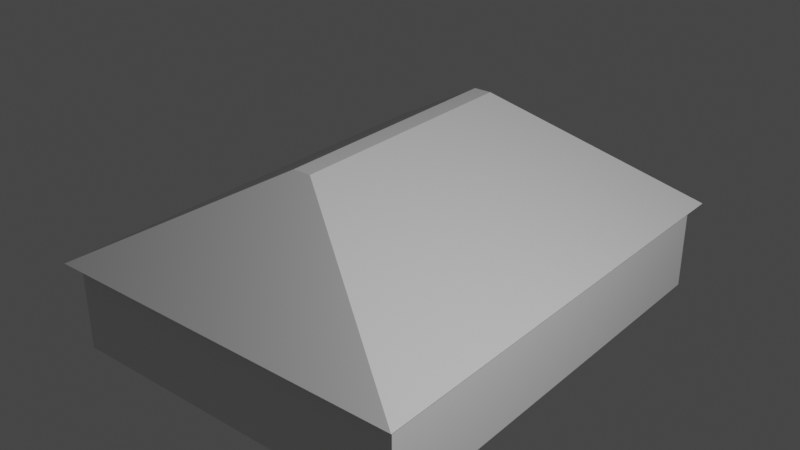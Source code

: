 # Source: Barak.blend  (saved by Blender 4.2.66; exported with 4.5.12 LTS)
import bpy
from mathutils import Matrix  # noqa: F401  (used for matrix-valued properties, if any)

bpy.ops.wm.read_factory_settings(use_empty=True)
scene = bpy.context.scene
scene.name = 'Scene'

# ---- collections
col_collection = bpy.data.collections.new('Collection'); scene.collection.children.link(col_collection)
col_collection_2 = bpy.data.collections.new('Collection 2'); scene.collection.children.link(col_collection_2)

# ---- materials (node trees are filled in below, after node groups)
mat_material = bpy.data.materials.new('Material')
mat_material.alpha_threshold = 0.0
mat_material.use_backface_culling = True
mat_material.use_transparent_shadow = False
mat_material.roughness = 0.5
mat_material.line_color = (0.0, 0.0, 0.0, 1.0)
mat_material_013 = bpy.data.materials.new('Material.013')
mat_material_013.alpha_threshold = 0.0
mat_material_013.use_backface_culling = True
mat_material_013.use_transparent_shadow = False
mat_material_013.roughness = 0.5
mat_material_013.line_color = (0.0, 0.0, 0.0, 1.0)
mat_material_001 = bpy.data.materials.new('Material.001')
mat_material_001.alpha_threshold = 0.0
mat_material_001.use_backface_culling = True
mat_material_001.use_transparent_shadow = False
mat_material_001.roughness = 0.5
mat_material_001.line_color = (0.0, 0.0, 0.0, 1.0)
mat_material_002 = bpy.data.materials.new('Material.002')
mat_material_002.alpha_threshold = 0.0
mat_material_002.use_backface_culling = True
mat_material_002.use_transparent_shadow = False
mat_material_002.roughness = 0.5
mat_material_002.line_color = (0.0, 0.0, 0.0, 1.0)
mat_material_003 = bpy.data.materials.new('Material.003')
mat_material_003.alpha_threshold = 0.0
mat_material_003.use_backface_culling = True
mat_material_003.use_transparent_shadow = False
mat_material_003.roughness = 0.5
mat_material_003.line_color = (0.0, 0.0, 0.0, 1.0)
mat_material_004 = bpy.data.materials.new('Material.004')
mat_material_004.alpha_threshold = 0.0
mat_material_004.use_backface_culling = True
mat_material_004.use_transparent_shadow = False
mat_material_004.roughness = 0.5
mat_material_004.line_color = (0.0, 0.0, 0.0, 1.0)
mat_material_010 = bpy.data.materials.new('Material.010')
mat_material_010.alpha_threshold = 0.0
mat_material_010.use_backface_culling = True
mat_material_010.use_transparent_shadow = False
mat_material_010.roughness = 0.5
mat_material_010.line_color = (0.0, 0.0, 0.0, 1.0)
mat_material_007 = bpy.data.materials.new('Material.007')
mat_material_007.alpha_threshold = 0.0
mat_material_007.use_backface_culling = True
mat_material_007.use_transparent_shadow = False
mat_material_007.roughness = 0.5
mat_material_007.line_color = (0.0, 0.0, 0.0, 1.0)
mat_material_008 = bpy.data.materials.new('Material.008')
mat_material_008.alpha_threshold = 0.0
mat_material_008.use_backface_culling = True
mat_material_008.use_transparent_shadow = False
mat_material_008.roughness = 0.5
mat_material_008.line_color = (0.0, 0.0, 0.0, 1.0)
mat_material_009 = bpy.data.materials.new('Material.009')
mat_material_009.alpha_threshold = 0.0
mat_material_009.use_backface_culling = True
mat_material_009.use_transparent_shadow = False
mat_material_009.roughness = 0.5
mat_material_009.line_color = (0.0, 0.0, 0.0, 1.0)
mat_material_011 = bpy.data.materials.new('Material.011')
mat_material_011.alpha_threshold = 0.0
mat_material_011.use_backface_culling = True
mat_material_011.use_transparent_shadow = False
mat_material_011.roughness = 0.5
mat_material_011.line_color = (0.0, 0.0, 0.0, 1.0)

# ---- material node trees
mat_material.use_nodes = True; mat_material.node_tree.nodes.clear()
_N = mat_material.node_tree.nodes; _L = mat_material.node_tree.links
n0 = _N.new('ShaderNodeOutputMaterial'); n0.name = 'Material Output'; n0.location = (300, 300)
n1 = _N.new('ShaderNodeBsdfPrincipled'); n1.name = 'Principled BSDF'; n1.location = (10, 300)
n1.distribution = 'GGX'
n1.subsurface_method = 'RANDOM_WALK_SKIN'
n1.inputs[3].default_value = 1.45
n1.inputs[27].default_value = (0.0, 0.0, 0.0, 1.0)
n1.inputs[28].default_value = 1.0
_L.new(n1.outputs[0], n0.inputs[0])
n0.is_active_output = True
mat_material_013.use_nodes = True; mat_material_013.node_tree.nodes.clear()
_N = mat_material_013.node_tree.nodes; _L = mat_material_013.node_tree.links
n0 = _N.new('ShaderNodeOutputMaterial'); n0.name = 'Material Output'; n0.location = (300, 300)
n1 = _N.new('ShaderNodeBsdfPrincipled'); n1.name = 'Principled BSDF'; n1.location = (10, 300)
n1.distribution = 'GGX'
n1.subsurface_method = 'RANDOM_WALK_SKIN'
n1.inputs[3].default_value = 1.45
n1.inputs[27].default_value = (0.0, 0.0, 0.0, 1.0)
n1.inputs[28].default_value = 1.0
_L.new(n1.outputs[0], n0.inputs[0])
n0.is_active_output = True
mat_material_001.use_nodes = True; mat_material_001.node_tree.nodes.clear()
_N = mat_material_001.node_tree.nodes; _L = mat_material_001.node_tree.links
n0 = _N.new('ShaderNodeOutputMaterial'); n0.name = 'Material Output'; n0.location = (300, 300)
n1 = _N.new('ShaderNodeBsdfPrincipled'); n1.name = 'Principled BSDF'; n1.location = (10, 300)
n1.distribution = 'GGX'
n1.subsurface_method = 'RANDOM_WALK_SKIN'
n1.inputs[3].default_value = 1.45
n1.inputs[27].default_value = (0.0, 0.0, 0.0, 1.0)
n1.inputs[28].default_value = 1.0
_L.new(n1.outputs[0], n0.inputs[0])
n0.is_active_output = True
mat_material_002.use_nodes = True; mat_material_002.node_tree.nodes.clear()
_N = mat_material_002.node_tree.nodes; _L = mat_material_002.node_tree.links
n0 = _N.new('ShaderNodeOutputMaterial'); n0.name = 'Material Output'; n0.location = (300, 300)
n1 = _N.new('ShaderNodeBsdfPrincipled'); n1.name = 'Principled BSDF'; n1.location = (10, 300)
n1.distribution = 'GGX'
n1.subsurface_method = 'RANDOM_WALK_SKIN'
n1.inputs[3].default_value = 1.45
n1.inputs[27].default_value = (0.0, 0.0, 0.0, 1.0)
n1.inputs[28].default_value = 1.0
_L.new(n1.outputs[0], n0.inputs[0])
n0.is_active_output = True
mat_material_003.use_nodes = True; mat_material_003.node_tree.nodes.clear()
_N = mat_material_003.node_tree.nodes; _L = mat_material_003.node_tree.links
n0 = _N.new('ShaderNodeOutputMaterial'); n0.name = 'Material Output'; n0.location = (300, 300)
n1 = _N.new('ShaderNodeBsdfPrincipled'); n1.name = 'Principled BSDF'; n1.location = (10, 300)
n1.distribution = 'GGX'
n1.subsurface_method = 'RANDOM_WALK_SKIN'
n1.inputs[3].default_value = 1.45
n1.inputs[27].default_value = (0.0, 0.0, 0.0, 1.0)
n1.inputs[28].default_value = 1.0
_L.new(n1.outputs[0], n0.inputs[0])
n0.is_active_output = True
mat_material_004.use_nodes = True; mat_material_004.node_tree.nodes.clear()
_N = mat_material_004.node_tree.nodes; _L = mat_material_004.node_tree.links
n0 = _N.new('ShaderNodeOutputMaterial'); n0.name = 'Material Output'; n0.location = (300, 300)
n1 = _N.new('ShaderNodeBsdfPrincipled'); n1.name = 'Principled BSDF'; n1.location = (10, 300)
n1.distribution = 'GGX'
n1.subsurface_method = 'RANDOM_WALK_SKIN'
n1.inputs[3].default_value = 1.45
n1.inputs[27].default_value = (0.0, 0.0, 0.0, 1.0)
n1.inputs[28].default_value = 1.0
_L.new(n1.outputs[0], n0.inputs[0])
n0.is_active_output = True
mat_material_010.use_nodes = True; mat_material_010.node_tree.nodes.clear()
_N = mat_material_010.node_tree.nodes; _L = mat_material_010.node_tree.links
n0 = _N.new('ShaderNodeOutputMaterial'); n0.name = 'Material Output'; n0.location = (300, 300)
n1 = _N.new('ShaderNodeBsdfPrincipled'); n1.name = 'Principled BSDF'; n1.location = (10, 300)
n1.distribution = 'GGX'
n1.subsurface_method = 'RANDOM_WALK_SKIN'
n1.inputs[3].default_value = 1.45
n1.inputs[27].default_value = (0.0, 0.0, 0.0, 1.0)
n1.inputs[28].default_value = 1.0
_L.new(n1.outputs[0], n0.inputs[0])
n0.is_active_output = True
mat_material_007.use_nodes = True; mat_material_007.node_tree.nodes.clear()
_N = mat_material_007.node_tree.nodes; _L = mat_material_007.node_tree.links
n0 = _N.new('ShaderNodeOutputMaterial'); n0.name = 'Material Output'; n0.location = (300, 300)
n1 = _N.new('ShaderNodeBsdfPrincipled'); n1.name = 'Principled BSDF'; n1.location = (10, 300)
n1.distribution = 'GGX'
n1.subsurface_method = 'RANDOM_WALK_SKIN'
n1.inputs[3].default_value = 1.45
n1.inputs[27].default_value = (0.0, 0.0, 0.0, 1.0)
n1.inputs[28].default_value = 1.0
_L.new(n1.outputs[0], n0.inputs[0])
n0.is_active_output = True
mat_material_008.use_nodes = True; mat_material_008.node_tree.nodes.clear()
_N = mat_material_008.node_tree.nodes; _L = mat_material_008.node_tree.links
n0 = _N.new('ShaderNodeOutputMaterial'); n0.name = 'Material Output'; n0.location = (300, 300)
n1 = _N.new('ShaderNodeBsdfPrincipled'); n1.name = 'Principled BSDF'; n1.location = (10, 300)
n1.distribution = 'GGX'
n1.subsurface_method = 'RANDOM_WALK_SKIN'
n1.inputs[3].default_value = 1.45
n1.inputs[27].default_value = (0.0, 0.0, 0.0, 1.0)
n1.inputs[28].default_value = 1.0
_L.new(n1.outputs[0], n0.inputs[0])
n0.is_active_output = True
mat_material_009.use_nodes = True; mat_material_009.node_tree.nodes.clear()
_N = mat_material_009.node_tree.nodes; _L = mat_material_009.node_tree.links
n0 = _N.new('ShaderNodeOutputMaterial'); n0.name = 'Material Output'; n0.location = (300, 300)
n1 = _N.new('ShaderNodeBsdfPrincipled'); n1.name = 'Principled BSDF'; n1.location = (10, 300)
n1.distribution = 'GGX'
n1.subsurface_method = 'RANDOM_WALK_SKIN'
n1.inputs[3].default_value = 1.45
n1.inputs[27].default_value = (0.0, 0.0, 0.0, 1.0)
n1.inputs[28].default_value = 1.0
_L.new(n1.outputs[0], n0.inputs[0])
n0.is_active_output = True
mat_material_011.use_nodes = True; mat_material_011.node_tree.nodes.clear()
_N = mat_material_011.node_tree.nodes; _L = mat_material_011.node_tree.links
n0 = _N.new('ShaderNodeOutputMaterial'); n0.name = 'Material Output'; n0.location = (300, 300)
n1 = _N.new('ShaderNodeBsdfPrincipled'); n1.name = 'Principled BSDF'; n1.location = (10, 300)
n1.distribution = 'GGX'
n1.subsurface_method = 'RANDOM_WALK_SKIN'
n1.inputs[3].default_value = 1.45
n1.inputs[27].default_value = (0.0, 0.0, 0.0, 1.0)
n1.inputs[28].default_value = 1.0
_L.new(n1.outputs[0], n0.inputs[0])
n0.is_active_output = True

# ---- world
world_world = bpy.data.worlds.new('World'); scene.world = world_world
world_world.use_nodes = True; world_world.node_tree.nodes.clear()
_N = world_world.node_tree.nodes; _L = world_world.node_tree.links
n0 = _N.new('ShaderNodeOutputWorld'); n0.name = 'World Output'; n0.location = (300, 300)
n1 = _N.new('ShaderNodeBackground'); n1.name = 'Background'; n1.location = (10, 300)
n1.inputs[0].default_value = (0.05088, 0.05088, 0.05088, 1.0)
_L.new(n1.outputs[0], n0.inputs[0])
n0.is_active_output = True
world_world.color = (0.05088, 0.05088, 0.05088)
world_world.use_sun_shadow = False
world_world.sun_shadow_jitter_overblur = 0.0

# ---- cameras
cam_camera = bpy.data.cameras.new('Camera')
cam_camera.clip_end = 100.0
cam_camera.ortho_scale = 7.314

# ---- lights
light_light = bpy.data.lights.new('Light', 'POINT')
light_light.transmission_factor = 0.0
light_light.energy = 1000.0
light_light.shadow_soft_size = 0.1
light_light.shadow_maximum_resolution = 0.006
light_light.use_absolute_resolution = True

# ---- meshes
me_plane = bpy.data.meshes.new('Plane')
me_plane.from_pydata([(0.0, -2.5, 0.0), (2.0, -2.5, 0.0), (0.0, -1.5, 0.0), (2.0, -1.5, 0.0), (0.0, -0.5, 0.0), (2.0, -0.5, 0.0), (1.0, -2.5, 0.0), (1.0, -1.5, 0.0), (1.0, -0.5, 0.0), (0.0, 2.5, 0.0), (2.0, 2.5, 0.0), (1.0, 2.5, 0.0), (-2.0, -2.5, 0.0), (-2.0, -1.5, 0.0), (-2.0, -0.5, 0.0), (-2.0, 2.5, 0.0), (2.0, 0.5, 0.0), (2.0, 1.5, 0.0), (0.0, 1.5, 0.0), (0.0, 0.5, 0.0), (-2.0, 1.5, 0.0), (-2.0, 0.5, 0.0)], [], [(7, 3, 5, 8), (2, 7, 8, 4), (6, 1, 3, 7, 2, 0), (18, 9, 15, 20), (0, 2, 4, 19, 18, 20, 21, 14, 13, 12), (4, 8, 5, 16, 17, 10, 11, 9, 18, 19)])
_uv = me_plane.uv_layers.new(name='UVMap')
_uv.uv.foreach_set('vector', [0.5, 1.0, 1.0, 1.0, 1.0, 1.0, 0.5, 1.0, 0.0, 1.0, 0.5, 1.0, 0.5, 1.0, 0.0, 1.0, 0.5, 0.0, 1.0, 0.0, 1.0, 1.0, 0.5, 1.0, 0.0, 1.0, 0.0, 0.0, 0.0, 1.0, 0.0, 1.0, 0.0, 1.0, 0.0, 1.0, 0.0, 0.0, 0.0, 1.0, 0.0, 1.0, 0.0, 1.0, 0.0, 1.0, 0.0, 1.0, 0.0, 1.0, 0.0, 1.0, 0.0, 1.0, 0.0, 0.0, 0.0, 1.0, 0.5, 1.0, 1.0, 1.0, 1.0, 1.0, 1.0, 1.0, 1.0, 1.0, 0.5, 1.0, 0.0, 1.0, 0.0, 1.0, 0.0, 1.0])
me_plane.materials.append(mat_material)
me_plane.update()
me_plane_002 = bpy.data.meshes.new('Plane.002')
me_plane_002.from_pydata([(2.1, -2.625, -0.2906), (2.1, 2.625, -0.2906), (-2.1, 2.625, -0.2906), (-2.1, -2.625, -0.2906), (-0.1, 1.384, 0.8713), (-0.1, -1.384, 0.8713), (0.1, -1.384, 0.8713), (0.1, 1.384, 0.8713)], [], [(6, 5, 4, 7), (4, 5, 3, 2), (5, 6, 0, 3), (7, 4, 2, 1), (6, 7, 1, 0)])
_uv = me_plane_002.uv_layers.new(name='UVMap')
_uv.uv.foreach_set('vector', [0.2899, 0.6751, 0.2815, 0.7059, 0.4566, 0.8179, 0.472, 0.8011, 0.4566, 0.8179, 0.2815, 0.7059, 0.0, 1.0, 0.5, 1.0, 0.2815, 0.7059, 0.2899, 0.6751, 0.0, 0.0, 0.0, 1.0, 0.472, 0.8011, 0.4566, 0.8179, 0.5, 1.0, 1.0, 1.0, 0.2899, 0.6751, 0.472, 0.8011, 1.0, 1.0, 0.0, 0.0])
me_plane_002.materials.append(mat_material_013)
me_plane_002.update()
me_cube = bpy.data.meshes.new('Cube')
me_cube.from_pydata([(-0.025, -2.5, -0.5), (-0.025, -2.5, 0.5), (-0.025, 2.5, -0.5), (-0.025, 2.5, 0.5), (0.025, -2.5, -0.5), (0.025, -2.5, 0.5), (0.025, 2.5, -0.5), (0.025, 2.5, 0.5)], [], [(0, 1, 3, 2), (2, 3, 7, 6), (6, 7, 5, 4), (4, 5, 1, 0), (2, 6, 4, 0), (7, 3, 1, 5)])
_uv = me_cube.uv_layers.new(name='UVMap')
_uv.uv.foreach_set('vector', [0.375, 0.0, 0.625, 0.0, 0.625, 0.25, 0.375, 0.25, 0.375, 0.25, 0.625, 0.25, 0.625, 0.5, 0.375, 0.5, 0.375, 0.5, 0.625, 0.5, 0.625, 0.75, 0.375, 0.75, 0.375, 0.75, 0.625, 0.75, 0.625, 1.0, 0.375, 1.0, 0.125, 0.5, 0.375, 0.5, 0.375, 0.75, 0.125, 0.75, 0.625, 0.5, 0.875, 0.5, 0.875, 0.75, 0.625, 0.75])
me_cube.materials.append(mat_material)
me_cube.update()
me_cube_001 = bpy.data.meshes.new('Cube.001')
me_cube_001.from_pydata([(-0.025, -2.0, -0.5), (-0.025, -2.0, 0.5), (-0.025, 2.0, -0.5), (-0.025, 2.0, 0.5), (0.025, -2.0, -0.5), (0.025, -2.0, 0.5), (0.025, 2.0, -0.5), (0.025, 2.0, 0.5)], [], [(0, 1, 3, 2), (2, 3, 7, 6), (6, 7, 5, 4), (4, 5, 1, 0), (2, 6, 4, 0), (7, 3, 1, 5)])
_uv = me_cube_001.uv_layers.new(name='UVMap')
_uv.uv.foreach_set('vector', [0.375, 0.0, 0.625, 0.0, 0.625, 0.25, 0.375, 0.25, 0.375, 0.25, 0.625, 0.25, 0.625, 0.5, 0.375, 0.5, 0.375, 0.5, 0.625, 0.5, 0.625, 0.75, 0.375, 0.75, 0.375, 0.75, 0.625, 0.75, 0.625, 1.0, 0.375, 1.0, 0.125, 0.5, 0.375, 0.5, 0.375, 0.75, 0.125, 0.75, 0.625, 0.5, 0.875, 0.5, 0.875, 0.75, 0.625, 0.75])
me_cube_001.materials.append(mat_material)
me_cube_001.update()
me_cube_002 = bpy.data.meshes.new('Cube.002')
me_cube_002.from_pydata([(-0.025, -2.0, -0.5), (-0.025, -2.0, 0.5), (-0.025, 2.0, -0.5), (-0.025, 2.0, 0.5), (0.025, -2.0, -0.5), (0.025, -2.0, 0.5), (0.025, 2.0, -0.5), (0.025, 2.0, 0.5)], [], [(0, 1, 3, 2), (2, 3, 7, 6), (6, 7, 5, 4), (4, 5, 1, 0), (2, 6, 4, 0), (7, 3, 1, 5)])
_uv = me_cube_002.uv_layers.new(name='UVMap')
_uv.uv.foreach_set('vector', [0.375, 0.0, 0.625, 0.0, 0.625, 0.25, 0.375, 0.25, 0.375, 0.25, 0.625, 0.25, 0.625, 0.5, 0.375, 0.5, 0.375, 0.5, 0.625, 0.5, 0.625, 0.75, 0.375, 0.75, 0.375, 0.75, 0.625, 0.75, 0.625, 1.0, 0.375, 1.0, 0.125, 0.5, 0.375, 0.5, 0.375, 0.75, 0.125, 0.75, 0.625, 0.5, 0.875, 0.5, 0.875, 0.75, 0.625, 0.75])
me_cube_002.materials.append(mat_material_001)
me_cube_002.update()
me_cube_003 = bpy.data.meshes.new('Cube.003')
me_cube_003.from_pydata([(-0.025, -0.975, -0.5), (-0.025, -0.975, 0.5), (-0.025, 0.975, -0.5), (-0.025, 0.975, 0.5), (0.025, -0.975, -0.5), (0.025, -0.975, 0.5), (0.025, 0.975, -0.5), (0.025, 0.975, 0.5)], [], [(0, 1, 3, 2), (2, 3, 7, 6), (6, 7, 5, 4), (4, 5, 1, 0), (2, 6, 4, 0), (7, 3, 1, 5)])
_uv = me_cube_003.uv_layers.new(name='UVMap')
_uv.uv.foreach_set('vector', [0.375, 0.0, 0.625, 0.0, 0.625, 0.25, 0.375, 0.25, 0.375, 0.25, 0.625, 0.25, 0.625, 0.5, 0.375, 0.5, 0.375, 0.5, 0.625, 0.5, 0.625, 0.75, 0.375, 0.75, 0.375, 0.75, 0.625, 0.75, 0.625, 1.0, 0.375, 1.0, 0.125, 0.5, 0.375, 0.5, 0.375, 0.75, 0.125, 0.75, 0.625, 0.5, 0.875, 0.5, 0.875, 0.75, 0.625, 0.75])
me_cube_003.materials.append(mat_material_002)
me_cube_003.update()
me_cube_004 = bpy.data.meshes.new('Cube.004')
me_cube_004.from_pydata([(-0.025, -0.95, -0.5), (-0.025, -0.95, 0.5), (-0.025, 0.95, -0.5), (-0.025, 0.95, 0.5), (0.025, -0.95, -0.5), (0.025, -0.95, 0.5), (0.025, 0.95, -0.5), (0.025, 0.95, 0.5)], [], [(0, 1, 3, 2), (2, 3, 7, 6), (6, 7, 5, 4), (4, 5, 1, 0), (2, 6, 4, 0), (7, 3, 1, 5)])
_uv = me_cube_004.uv_layers.new(name='UVMap')
_uv.uv.foreach_set('vector', [0.375, 0.0, 0.625, 0.0, 0.625, 0.25, 0.375, 0.25, 0.375, 0.25, 0.625, 0.25, 0.625, 0.5, 0.375, 0.5, 0.375, 0.5, 0.625, 0.5, 0.625, 0.75, 0.375, 0.75, 0.375, 0.75, 0.625, 0.75, 0.625, 1.0, 0.375, 1.0, 0.125, 0.5, 0.375, 0.5, 0.375, 0.75, 0.125, 0.75, 0.625, 0.5, 0.875, 0.5, 0.875, 0.75, 0.625, 0.75])
me_cube_004.materials.append(mat_material_003)
me_cube_004.update()
me_cube_005 = bpy.data.meshes.new('Cube.005')
me_cube_005.from_pydata([(-0.025, -0.95, -0.5), (-0.025, -0.95, 0.5), (-0.025, 0.95, -0.5), (-0.025, 0.95, 0.5), (0.025, -0.95, -0.5), (0.025, -0.95, 0.5), (0.025, 0.95, -0.5), (0.025, 0.95, 0.5)], [], [(0, 1, 3, 2), (2, 3, 7, 6), (6, 7, 5, 4), (4, 5, 1, 0), (2, 6, 4, 0), (7, 3, 1, 5)])
_uv = me_cube_005.uv_layers.new(name='UVMap')
_uv.uv.foreach_set('vector', [0.375, 0.0, 0.625, 0.0, 0.625, 0.25, 0.375, 0.25, 0.375, 0.25, 0.625, 0.25, 0.625, 0.5, 0.375, 0.5, 0.375, 0.5, 0.625, 0.5, 0.625, 0.75, 0.375, 0.75, 0.375, 0.75, 0.625, 0.75, 0.625, 1.0, 0.375, 1.0, 0.125, 0.5, 0.375, 0.5, 0.375, 0.75, 0.125, 0.75, 0.625, 0.5, 0.875, 0.5, 0.875, 0.75, 0.625, 0.75])
me_cube_005.materials.append(mat_material_004)
me_cube_005.update()
me_cube_011 = bpy.data.meshes.new('Cube.011')
me_cube_011.from_pydata([(-0.025, -0.975, -0.5), (-0.025, -0.975, 0.5), (-0.025, 0.975, -0.5), (-0.025, 0.975, 0.5), (0.025, -0.975, -0.5), (0.025, -0.975, 0.5), (0.025, 0.975, -0.5), (0.025, 0.975, 0.5)], [], [(0, 1, 3, 2), (2, 3, 7, 6), (6, 7, 5, 4), (4, 5, 1, 0), (2, 6, 4, 0), (7, 3, 1, 5)])
_uv = me_cube_011.uv_layers.new(name='UVMap')
_uv.uv.foreach_set('vector', [0.375, 0.0, 0.625, 0.0, 0.625, 0.25, 0.375, 0.25, 0.375, 0.25, 0.625, 0.25, 0.625, 0.5, 0.375, 0.5, 0.375, 0.5, 0.625, 0.5, 0.625, 0.75, 0.375, 0.75, 0.375, 0.75, 0.625, 0.75, 0.625, 1.0, 0.375, 1.0, 0.125, 0.5, 0.375, 0.5, 0.375, 0.75, 0.125, 0.75, 0.625, 0.5, 0.875, 0.5, 0.875, 0.75, 0.625, 0.75])
me_cube_011.materials.append(mat_material_010)
me_cube_011.update()
me_cube_008 = bpy.data.meshes.new('Cube.008')
me_cube_008.from_pydata([(-0.025, -0.975, -0.5), (-0.025, -0.975, 0.5), (-0.025, 0.975, -0.5), (-0.025, 0.975, 0.5), (0.025, -0.975, -0.5), (0.025, -0.975, 0.5), (0.025, 0.975, -0.5), (0.025, 0.975, 0.5)], [], [(0, 1, 3, 2), (2, 3, 7, 6), (6, 7, 5, 4), (4, 5, 1, 0), (2, 6, 4, 0), (7, 3, 1, 5)])
_uv = me_cube_008.uv_layers.new(name='UVMap')
_uv.uv.foreach_set('vector', [0.375, 0.0, 0.625, 0.0, 0.625, 0.25, 0.375, 0.25, 0.375, 0.25, 0.625, 0.25, 0.625, 0.5, 0.375, 0.5, 0.375, 0.5, 0.625, 0.5, 0.625, 0.75, 0.375, 0.75, 0.375, 0.75, 0.625, 0.75, 0.625, 1.0, 0.375, 1.0, 0.125, 0.5, 0.375, 0.5, 0.375, 0.75, 0.125, 0.75, 0.625, 0.5, 0.875, 0.5, 0.875, 0.75, 0.625, 0.75])
me_cube_008.materials.append(mat_material_007)
me_cube_008.update()
me_cube_009 = bpy.data.meshes.new('Cube.009')
me_cube_009.from_pydata([(-0.025, -0.975, -0.5), (-0.025, -0.975, 0.5), (-0.025, 0.975, -0.5), (-0.025, 0.975, 0.5), (0.025, -0.975, -0.5), (0.025, -0.975, 0.5), (0.025, 0.975, -0.5), (0.025, 0.975, 0.5)], [], [(0, 1, 3, 2), (2, 3, 7, 6), (6, 7, 5, 4), (4, 5, 1, 0), (2, 6, 4, 0), (7, 3, 1, 5)])
_uv = me_cube_009.uv_layers.new(name='UVMap')
_uv.uv.foreach_set('vector', [0.375, 0.0, 0.625, 0.0, 0.625, 0.25, 0.375, 0.25, 0.375, 0.25, 0.625, 0.25, 0.625, 0.5, 0.375, 0.5, 0.375, 0.5, 0.625, 0.5, 0.625, 0.75, 0.375, 0.75, 0.375, 0.75, 0.625, 0.75, 0.625, 1.0, 0.375, 1.0, 0.125, 0.5, 0.375, 0.5, 0.375, 0.75, 0.125, 0.75, 0.625, 0.5, 0.875, 0.5, 0.875, 0.75, 0.625, 0.75])
me_cube_009.materials.append(mat_material_008)
me_cube_009.update()
me_cube_010 = bpy.data.meshes.new('Cube.010')
me_cube_010.from_pydata([(-0.025, -0.5, -0.5), (-0.025, -0.5, 0.5), (-0.025, 0.5, -0.5), (-0.025, 0.5, 0.5), (0.025, -0.5, -0.5), (0.025, -0.5, 0.5), (0.025, 0.5, -0.5), (0.025, 0.5, 0.5)], [], [(0, 1, 3, 2), (2, 3, 7, 6), (6, 7, 5, 4), (4, 5, 1, 0), (2, 6, 4, 0), (7, 3, 1, 5)])
_uv = me_cube_010.uv_layers.new(name='UVMap')
_uv.uv.foreach_set('vector', [0.375, 0.0, 0.625, 0.0, 0.625, 0.25, 0.375, 0.25, 0.375, 0.25, 0.625, 0.25, 0.625, 0.5, 0.375, 0.5, 0.375, 0.5, 0.625, 0.5, 0.625, 0.75, 0.375, 0.75, 0.375, 0.75, 0.625, 0.75, 0.625, 1.0, 0.375, 1.0, 0.125, 0.5, 0.375, 0.5, 0.375, 0.75, 0.125, 0.75, 0.625, 0.5, 0.875, 0.5, 0.875, 0.75, 0.625, 0.75])
me_cube_010.materials.append(mat_material_009)
me_cube_010.update()
me_cube_012 = bpy.data.meshes.new('Cube.012')
me_cube_012.from_pydata([(-0.025, -0.475, -0.5), (-0.025, -0.475, 0.5), (-0.025, 0.475, -0.5), (-0.025, 0.475, 0.5), (0.025, -0.475, -0.5), (0.025, -0.475, 0.5), (0.025, 0.475, -0.5), (0.025, 0.475, 0.5)], [], [(0, 1, 3, 2), (2, 3, 7, 6), (6, 7, 5, 4), (4, 5, 1, 0), (2, 6, 4, 0), (7, 3, 1, 5)])
_uv = me_cube_012.uv_layers.new(name='UVMap')
_uv.uv.foreach_set('vector', [0.375, 0.0, 0.625, 0.0, 0.625, 0.25, 0.375, 0.25, 0.375, 0.25, 0.625, 0.25, 0.625, 0.5, 0.375, 0.5, 0.375, 0.5, 0.625, 0.5, 0.625, 0.75, 0.375, 0.75, 0.375, 0.75, 0.625, 0.75, 0.625, 1.0, 0.375, 1.0, 0.125, 0.5, 0.375, 0.5, 0.375, 0.75, 0.125, 0.75, 0.625, 0.5, 0.875, 0.5, 0.875, 0.75, 0.625, 0.75])
me_cube_012.materials.append(mat_material_011)
me_cube_012.update()

# ---- objects
ob_light = bpy.data.objects.new('Light', light_light)
ob_camera = bpy.data.objects.new('Camera', cam_camera)
ob_plane = bpy.data.objects.new('Plane', me_plane)
ob_plane_001 = bpy.data.objects.new('Plane.001', me_plane_002)
ob_cube = bpy.data.objects.new('Cube', me_cube)
ob_cube_001 = bpy.data.objects.new('Cube.001', me_cube_001)
ob_cube_002 = bpy.data.objects.new('Cube.002', me_cube_002)
ob_cube_003 = bpy.data.objects.new('Cube.003', me_cube_003)
ob_cube_004 = bpy.data.objects.new('Cube.004', me_cube_004)
ob_cube_005 = bpy.data.objects.new('Cube.005', me_cube_005)
ob_cube_006 = bpy.data.objects.new('Cube.006', me_cube_011)
ob_cube_007 = bpy.data.objects.new('Cube.007', me_cube_008)
ob_cube_008 = bpy.data.objects.new('Cube.008', me_cube_009)
ob_cube_009 = bpy.data.objects.new('Cube.009', me_cube_010)
ob_cube_010 = bpy.data.objects.new('Cube.010', me_cube_012)

# ---- transforms, parenting, visibility, modifiers, constraints
ob_light.location = (4.076, 1.005, 5.904)
ob_light.rotation_euler = (0.6503, 0.05522, 1.866)
ob_light.lock_rotations_4d = False
ob_light.empty_display_type = 'ARROWS'
ob_light.color = (0.0, 0.0, 0.0, 0.0)
ob_light.lineart.crease_threshold = 0.0
ob_camera.location = (7.359, -6.926, 4.958)
ob_camera.rotation_euler = (1.109, 0.0, 0.8149)
ob_camera.lock_rotations_4d = False
ob_camera.empty_display_type = 'ARROWS'
ob_camera.color = (0.0, 0.0, 0.0, 0.0)
ob_camera.display_type = 'WIRE'
ob_camera.lineart.crease_threshold = 0.0
ob_plane.location = (-2.0, 2.5, 0.0)
ob_plane_001.location = (-2.0, 2.5, 1.291)
ob_cube.location = (-0.025, 2.5, 0.5)
ob_cube_001.location = (-3.975, 2.0, 0.5)
ob_cube_002.location = (-2.025, 2.0, 0.5)
ob_cube_003.location = (-1.025, 0.025, 0.5)
ob_cube_003.rotation_euler = (0.0, -0.0, -1.571)
ob_cube_004.location = (-3.0, 0.025, 0.5)
ob_cube_004.rotation_euler = (0.0, -0.0, -1.571)
ob_cube_005.location = (-3.0, 3.975, 0.5)
ob_cube_005.rotation_euler = (0.0, -0.0, -1.571)
ob_cube_006.location = (-1.025, 4.975, 0.5)
ob_cube_006.rotation_euler = (0.0, -0.0, -1.571)
ob_cube_007.location = (-1.025, 1.025, 0.5)
ob_cube_007.rotation_euler = (0.0, -0.0, -1.571)
ob_cube_008.location = (-1.025, 2.025, 0.5)
ob_cube_008.rotation_euler = (0.0, -0.0, -1.571)
ob_cube_009.location = (-2.025, 4.5, 0.5)
ob_cube_010.location = (-1.025, 1.525, 0.5)

# ---- collection membership
col_collection.objects.link(ob_light)
col_collection.objects.link(ob_camera)
col_collection.objects.link(ob_plane)
col_collection.objects.link(ob_plane_001)
col_collection_2.objects.link(ob_cube)
col_collection_2.objects.link(ob_cube_001)
col_collection_2.objects.link(ob_cube_002)
col_collection_2.objects.link(ob_cube_003)
col_collection_2.objects.link(ob_cube_004)
col_collection_2.objects.link(ob_cube_005)
col_collection_2.objects.link(ob_cube_006)
col_collection_2.objects.link(ob_cube_007)
col_collection_2.objects.link(ob_cube_008)
col_collection_2.objects.link(ob_cube_009)
col_collection_2.objects.link(ob_cube_010)

# ---- scene / render settings (as saved in the file)
scene.frame_start = 1; scene.frame_end = 250; scene.frame_set(1)
scene.render.engine = 'BLENDER_EEVEE_NEXT'
scene.cycles.sampling_pattern = 'TABULATED_SOBOL'
scene.cycles.use_light_tree = False
scene.view_settings.view_transform = 'Filmic'
bpy.context.view_layer.update()

# ---- added for rendering (the .blend has no active camera): camera
cam_auto = bpy.data.cameras.new('AutoCamera')
cam_auto.lens = 50.0
cam_auto.sensor_width = 36.0
cam_auto.clip_end = 1000.0
ob_auto_camera = bpy.data.objects.new('AutoCamera', cam_auto)
scene.collection.objects.link(ob_auto_camera)
ob_auto_camera.location = (4.53423, -5.34107, 6.30833)
ob_auto_camera.rotation_euler = (1.09748, -7.21219e-08, 0.694738)
scene.camera = ob_auto_camera
bpy.context.view_layer.update()
